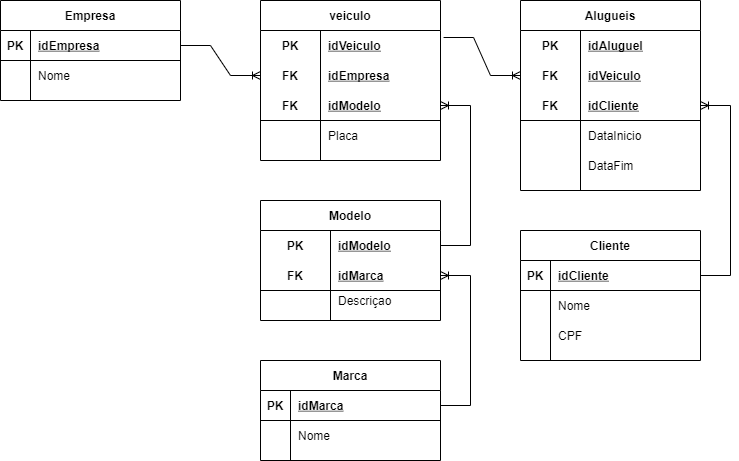

The diagram above was exported from draw.io. Its source (the exported page's mxGraphModel, read from the mxfile embedded in the PNG):
<mxGraphModel dx="942" dy="614" grid="1" gridSize="10" guides="1" tooltips="1" connect="1" arrows="1" fold="1" page="1" pageScale="1" pageWidth="827" pageHeight="1169" math="0" shadow="0">
  <root>
    <mxCell id="HG9hA3ommTJd7JHPCKNC-0" />
    <mxCell id="HG9hA3ommTJd7JHPCKNC-1" parent="HG9hA3ommTJd7JHPCKNC-0" />
    <mxCell id="gQjKUwuqM6ga9N2IAjzt-0" value="Empresa" style="shape=table;startSize=30;container=1;collapsible=1;childLayout=tableLayout;fixedRows=1;rowLines=0;fontStyle=1;align=center;resizeLast=1;" vertex="1" parent="HG9hA3ommTJd7JHPCKNC-1">
      <mxGeometry x="80" y="40" width="180" height="100" as="geometry" />
    </mxCell>
    <mxCell id="gQjKUwuqM6ga9N2IAjzt-1" value="" style="shape=partialRectangle;collapsible=0;dropTarget=0;pointerEvents=0;fillColor=none;top=0;left=0;bottom=1;right=0;points=[[0,0.5],[1,0.5]];portConstraint=eastwest;" vertex="1" parent="gQjKUwuqM6ga9N2IAjzt-0">
      <mxGeometry y="30" width="180" height="30" as="geometry" />
    </mxCell>
    <mxCell id="gQjKUwuqM6ga9N2IAjzt-2" value="PK" style="shape=partialRectangle;connectable=0;fillColor=none;top=0;left=0;bottom=0;right=0;fontStyle=1;overflow=hidden;" vertex="1" parent="gQjKUwuqM6ga9N2IAjzt-1">
      <mxGeometry width="30" height="30" as="geometry">
        <mxRectangle width="30" height="30" as="alternateBounds" />
      </mxGeometry>
    </mxCell>
    <mxCell id="gQjKUwuqM6ga9N2IAjzt-3" value="idEmpresa" style="shape=partialRectangle;connectable=0;fillColor=none;top=0;left=0;bottom=0;right=0;align=left;spacingLeft=6;fontStyle=5;overflow=hidden;" vertex="1" parent="gQjKUwuqM6ga9N2IAjzt-1">
      <mxGeometry x="30" width="150" height="30" as="geometry">
        <mxRectangle width="150" height="30" as="alternateBounds" />
      </mxGeometry>
    </mxCell>
    <mxCell id="gQjKUwuqM6ga9N2IAjzt-4" value="" style="shape=partialRectangle;collapsible=0;dropTarget=0;pointerEvents=0;fillColor=none;top=0;left=0;bottom=0;right=0;points=[[0,0.5],[1,0.5]];portConstraint=eastwest;" vertex="1" parent="gQjKUwuqM6ga9N2IAjzt-0">
      <mxGeometry y="60" width="180" height="30" as="geometry" />
    </mxCell>
    <mxCell id="gQjKUwuqM6ga9N2IAjzt-5" value="" style="shape=partialRectangle;connectable=0;fillColor=none;top=0;left=0;bottom=0;right=0;editable=1;overflow=hidden;" vertex="1" parent="gQjKUwuqM6ga9N2IAjzt-4">
      <mxGeometry width="30" height="30" as="geometry">
        <mxRectangle width="30" height="30" as="alternateBounds" />
      </mxGeometry>
    </mxCell>
    <mxCell id="gQjKUwuqM6ga9N2IAjzt-6" value="Nome" style="shape=partialRectangle;connectable=0;fillColor=none;top=0;left=0;bottom=0;right=0;align=left;spacingLeft=6;overflow=hidden;" vertex="1" parent="gQjKUwuqM6ga9N2IAjzt-4">
      <mxGeometry x="30" width="150" height="30" as="geometry">
        <mxRectangle width="150" height="30" as="alternateBounds" />
      </mxGeometry>
    </mxCell>
    <mxCell id="gQjKUwuqM6ga9N2IAjzt-39" value="Modelo" style="shape=table;startSize=30;container=1;collapsible=1;childLayout=tableLayout;fixedRows=1;rowLines=0;fontStyle=1;align=center;resizeLast=1;" vertex="1" parent="HG9hA3ommTJd7JHPCKNC-1">
      <mxGeometry x="340" y="240" width="180" height="120" as="geometry" />
    </mxCell>
    <mxCell id="gQjKUwuqM6ga9N2IAjzt-40" value="" style="shape=partialRectangle;collapsible=0;dropTarget=0;pointerEvents=0;fillColor=none;top=0;left=0;bottom=0;right=0;points=[[0,0.5],[1,0.5]];portConstraint=eastwest;" vertex="1" parent="gQjKUwuqM6ga9N2IAjzt-39">
      <mxGeometry y="30" width="180" height="30" as="geometry" />
    </mxCell>
    <mxCell id="gQjKUwuqM6ga9N2IAjzt-41" value="PK" style="shape=partialRectangle;connectable=0;fillColor=none;top=0;left=0;bottom=0;right=0;fontStyle=1;overflow=hidden;" vertex="1" parent="gQjKUwuqM6ga9N2IAjzt-40">
      <mxGeometry width="70" height="30" as="geometry">
        <mxRectangle width="70" height="30" as="alternateBounds" />
      </mxGeometry>
    </mxCell>
    <mxCell id="gQjKUwuqM6ga9N2IAjzt-42" value="idModelo" style="shape=partialRectangle;connectable=0;fillColor=none;top=0;left=0;bottom=0;right=0;align=left;spacingLeft=6;fontStyle=5;overflow=hidden;" vertex="1" parent="gQjKUwuqM6ga9N2IAjzt-40">
      <mxGeometry x="70" width="110" height="30" as="geometry">
        <mxRectangle width="110" height="30" as="alternateBounds" />
      </mxGeometry>
    </mxCell>
    <mxCell id="gQjKUwuqM6ga9N2IAjzt-43" value="" style="shape=partialRectangle;collapsible=0;dropTarget=0;pointerEvents=0;fillColor=none;top=0;left=0;bottom=1;right=0;points=[[0,0.5],[1,0.5]];portConstraint=eastwest;" vertex="1" parent="gQjKUwuqM6ga9N2IAjzt-39">
      <mxGeometry y="60" width="180" height="30" as="geometry" />
    </mxCell>
    <mxCell id="gQjKUwuqM6ga9N2IAjzt-44" value="FK" style="shape=partialRectangle;connectable=0;fillColor=none;top=0;left=0;bottom=0;right=0;fontStyle=1;overflow=hidden;" vertex="1" parent="gQjKUwuqM6ga9N2IAjzt-43">
      <mxGeometry width="70" height="30" as="geometry">
        <mxRectangle width="70" height="30" as="alternateBounds" />
      </mxGeometry>
    </mxCell>
    <mxCell id="gQjKUwuqM6ga9N2IAjzt-45" value="idMarca" style="shape=partialRectangle;connectable=0;fillColor=none;top=0;left=0;bottom=0;right=0;align=left;spacingLeft=6;fontStyle=5;overflow=hidden;" vertex="1" parent="gQjKUwuqM6ga9N2IAjzt-43">
      <mxGeometry x="70" width="110" height="30" as="geometry">
        <mxRectangle width="110" height="30" as="alternateBounds" />
      </mxGeometry>
    </mxCell>
    <mxCell id="gQjKUwuqM6ga9N2IAjzt-46" value="" style="shape=partialRectangle;collapsible=0;dropTarget=0;pointerEvents=0;fillColor=none;top=0;left=0;bottom=0;right=0;points=[[0,0.5],[1,0.5]];portConstraint=eastwest;" vertex="1" parent="gQjKUwuqM6ga9N2IAjzt-39">
      <mxGeometry y="90" width="180" height="20" as="geometry" />
    </mxCell>
    <mxCell id="gQjKUwuqM6ga9N2IAjzt-47" value="" style="shape=partialRectangle;connectable=0;fillColor=none;top=0;left=0;bottom=0;right=0;editable=1;overflow=hidden;" vertex="1" parent="gQjKUwuqM6ga9N2IAjzt-46">
      <mxGeometry width="70" height="20" as="geometry">
        <mxRectangle width="70" height="20" as="alternateBounds" />
      </mxGeometry>
    </mxCell>
    <mxCell id="gQjKUwuqM6ga9N2IAjzt-48" value="Descriçao" style="shape=partialRectangle;connectable=0;fillColor=none;top=0;left=0;bottom=0;right=0;align=left;spacingLeft=6;overflow=hidden;" vertex="1" parent="gQjKUwuqM6ga9N2IAjzt-46">
      <mxGeometry x="70" width="110" height="20" as="geometry">
        <mxRectangle width="110" height="20" as="alternateBounds" />
      </mxGeometry>
    </mxCell>
    <mxCell id="gQjKUwuqM6ga9N2IAjzt-52" value="Alugueis" style="shape=table;startSize=30;container=1;collapsible=1;childLayout=tableLayout;fixedRows=1;rowLines=0;fontStyle=1;align=center;resizeLast=1;" vertex="1" parent="HG9hA3ommTJd7JHPCKNC-1">
      <mxGeometry x="600" y="40" width="180" height="190" as="geometry">
        <mxRectangle x="50" y="215" width="80" height="30" as="alternateBounds" />
      </mxGeometry>
    </mxCell>
    <mxCell id="gQjKUwuqM6ga9N2IAjzt-53" value="" style="shape=partialRectangle;collapsible=0;dropTarget=0;pointerEvents=0;fillColor=none;top=0;left=0;bottom=0;right=0;points=[[0,0.5],[1,0.5]];portConstraint=eastwest;" vertex="1" parent="gQjKUwuqM6ga9N2IAjzt-52">
      <mxGeometry y="30" width="180" height="30" as="geometry" />
    </mxCell>
    <mxCell id="gQjKUwuqM6ga9N2IAjzt-54" value="PK" style="shape=partialRectangle;connectable=0;fillColor=none;top=0;left=0;bottom=0;right=0;fontStyle=1;overflow=hidden;" vertex="1" parent="gQjKUwuqM6ga9N2IAjzt-53">
      <mxGeometry width="60" height="30" as="geometry">
        <mxRectangle width="60" height="30" as="alternateBounds" />
      </mxGeometry>
    </mxCell>
    <mxCell id="gQjKUwuqM6ga9N2IAjzt-55" value="idAluguel" style="shape=partialRectangle;connectable=0;fillColor=none;top=0;left=0;bottom=0;right=0;align=left;spacingLeft=6;fontStyle=5;overflow=hidden;" vertex="1" parent="gQjKUwuqM6ga9N2IAjzt-53">
      <mxGeometry x="60" width="120" height="30" as="geometry">
        <mxRectangle width="120" height="30" as="alternateBounds" />
      </mxGeometry>
    </mxCell>
    <mxCell id="gQjKUwuqM6ga9N2IAjzt-56" value="" style="shape=partialRectangle;collapsible=0;dropTarget=0;pointerEvents=0;fillColor=none;top=0;left=0;bottom=1;right=0;points=[[0,0.5],[1,0.5]];portConstraint=eastwest;strokeColor=none;" vertex="1" parent="gQjKUwuqM6ga9N2IAjzt-52">
      <mxGeometry y="60" width="180" height="30" as="geometry" />
    </mxCell>
    <mxCell id="gQjKUwuqM6ga9N2IAjzt-57" value="FK" style="shape=partialRectangle;connectable=0;fillColor=none;top=0;left=0;bottom=0;right=0;fontStyle=1;overflow=hidden;strokeColor=none;" vertex="1" parent="gQjKUwuqM6ga9N2IAjzt-56">
      <mxGeometry width="60" height="30" as="geometry">
        <mxRectangle width="60" height="30" as="alternateBounds" />
      </mxGeometry>
    </mxCell>
    <mxCell id="gQjKUwuqM6ga9N2IAjzt-58" value="idVeiculo" style="shape=partialRectangle;connectable=0;fillColor=none;top=0;left=0;bottom=0;right=0;align=left;spacingLeft=6;fontStyle=5;overflow=hidden;strokeColor=none;" vertex="1" parent="gQjKUwuqM6ga9N2IAjzt-56">
      <mxGeometry x="60" width="120" height="30" as="geometry">
        <mxRectangle width="120" height="30" as="alternateBounds" />
      </mxGeometry>
    </mxCell>
    <mxCell id="mNRyWl_GiHMSvnzJb3V_-25" value="" style="shape=partialRectangle;collapsible=0;dropTarget=0;pointerEvents=0;fillColor=none;top=0;left=0;bottom=1;right=0;points=[[0,0.5],[1,0.5]];portConstraint=eastwest;" vertex="1" parent="gQjKUwuqM6ga9N2IAjzt-52">
      <mxGeometry y="90" width="180" height="30" as="geometry" />
    </mxCell>
    <mxCell id="mNRyWl_GiHMSvnzJb3V_-26" value="FK" style="shape=partialRectangle;connectable=0;fillColor=none;top=0;left=0;bottom=0;right=0;fontStyle=1;overflow=hidden;" vertex="1" parent="mNRyWl_GiHMSvnzJb3V_-25">
      <mxGeometry width="60" height="30" as="geometry">
        <mxRectangle width="60" height="30" as="alternateBounds" />
      </mxGeometry>
    </mxCell>
    <mxCell id="mNRyWl_GiHMSvnzJb3V_-27" value="idCliente" style="shape=partialRectangle;connectable=0;fillColor=none;top=0;left=0;bottom=0;right=0;align=left;spacingLeft=6;fontStyle=5;overflow=hidden;strokeColor=none;" vertex="1" parent="mNRyWl_GiHMSvnzJb3V_-25">
      <mxGeometry x="60" width="120" height="30" as="geometry">
        <mxRectangle width="120" height="30" as="alternateBounds" />
      </mxGeometry>
    </mxCell>
    <mxCell id="gQjKUwuqM6ga9N2IAjzt-59" value="" style="shape=partialRectangle;collapsible=0;dropTarget=0;pointerEvents=0;fillColor=none;top=0;left=0;bottom=0;right=0;points=[[0,0.5],[1,0.5]];portConstraint=eastwest;" vertex="1" parent="gQjKUwuqM6ga9N2IAjzt-52">
      <mxGeometry y="120" width="180" height="30" as="geometry" />
    </mxCell>
    <mxCell id="gQjKUwuqM6ga9N2IAjzt-60" value="" style="shape=partialRectangle;connectable=0;fillColor=none;top=0;left=0;bottom=0;right=0;editable=1;overflow=hidden;" vertex="1" parent="gQjKUwuqM6ga9N2IAjzt-59">
      <mxGeometry width="60" height="30" as="geometry">
        <mxRectangle width="60" height="30" as="alternateBounds" />
      </mxGeometry>
    </mxCell>
    <mxCell id="gQjKUwuqM6ga9N2IAjzt-61" value="DataInicio" style="shape=partialRectangle;connectable=0;fillColor=none;top=0;left=0;bottom=0;right=0;align=left;spacingLeft=6;overflow=hidden;" vertex="1" parent="gQjKUwuqM6ga9N2IAjzt-59">
      <mxGeometry x="60" width="120" height="30" as="geometry">
        <mxRectangle width="120" height="30" as="alternateBounds" />
      </mxGeometry>
    </mxCell>
    <mxCell id="gQjKUwuqM6ga9N2IAjzt-62" value="" style="shape=partialRectangle;collapsible=0;dropTarget=0;pointerEvents=0;fillColor=none;top=0;left=0;bottom=0;right=0;points=[[0,0.5],[1,0.5]];portConstraint=eastwest;" vertex="1" parent="gQjKUwuqM6ga9N2IAjzt-52">
      <mxGeometry y="150" width="180" height="30" as="geometry" />
    </mxCell>
    <mxCell id="gQjKUwuqM6ga9N2IAjzt-63" value="" style="shape=partialRectangle;connectable=0;fillColor=none;top=0;left=0;bottom=0;right=0;editable=1;overflow=hidden;" vertex="1" parent="gQjKUwuqM6ga9N2IAjzt-62">
      <mxGeometry width="60" height="30" as="geometry">
        <mxRectangle width="60" height="30" as="alternateBounds" />
      </mxGeometry>
    </mxCell>
    <mxCell id="gQjKUwuqM6ga9N2IAjzt-64" value="DataFim" style="shape=partialRectangle;connectable=0;fillColor=none;top=0;left=0;bottom=0;right=0;align=left;spacingLeft=6;overflow=hidden;" vertex="1" parent="gQjKUwuqM6ga9N2IAjzt-62">
      <mxGeometry x="60" width="120" height="30" as="geometry">
        <mxRectangle width="120" height="30" as="alternateBounds" />
      </mxGeometry>
    </mxCell>
    <mxCell id="gQjKUwuqM6ga9N2IAjzt-65" value="veiculo" style="shape=table;startSize=30;container=1;collapsible=1;childLayout=tableLayout;fixedRows=1;rowLines=0;fontStyle=1;align=center;resizeLast=1;" vertex="1" parent="HG9hA3ommTJd7JHPCKNC-1">
      <mxGeometry x="340" y="40" width="180" height="160" as="geometry" />
    </mxCell>
    <mxCell id="gQjKUwuqM6ga9N2IAjzt-66" value="" style="shape=partialRectangle;collapsible=0;dropTarget=0;pointerEvents=0;fillColor=none;top=0;left=0;bottom=0;right=0;points=[[0,0.5],[1,0.5]];portConstraint=eastwest;" vertex="1" parent="gQjKUwuqM6ga9N2IAjzt-65">
      <mxGeometry y="30" width="180" height="30" as="geometry" />
    </mxCell>
    <mxCell id="gQjKUwuqM6ga9N2IAjzt-67" value="PK" style="shape=partialRectangle;connectable=0;fillColor=none;top=0;left=0;bottom=0;right=0;fontStyle=1;overflow=hidden;" vertex="1" parent="gQjKUwuqM6ga9N2IAjzt-66">
      <mxGeometry width="60" height="30" as="geometry">
        <mxRectangle width="60" height="30" as="alternateBounds" />
      </mxGeometry>
    </mxCell>
    <mxCell id="gQjKUwuqM6ga9N2IAjzt-68" value="idVeiculo" style="shape=partialRectangle;connectable=0;fillColor=none;top=0;left=0;bottom=0;right=0;align=left;spacingLeft=6;fontStyle=5;overflow=hidden;" vertex="1" parent="gQjKUwuqM6ga9N2IAjzt-66">
      <mxGeometry x="60" width="120" height="30" as="geometry">
        <mxRectangle width="120" height="30" as="alternateBounds" />
      </mxGeometry>
    </mxCell>
    <mxCell id="xROkcQeQxwfdSxrZj814-28" value="" style="shape=partialRectangle;collapsible=0;dropTarget=0;pointerEvents=0;fillColor=none;top=0;left=0;bottom=1;right=0;points=[[0,0.5],[1,0.5]];portConstraint=eastwest;strokeColor=none;" vertex="1" parent="gQjKUwuqM6ga9N2IAjzt-65">
      <mxGeometry y="60" width="180" height="30" as="geometry" />
    </mxCell>
    <mxCell id="xROkcQeQxwfdSxrZj814-29" value="FK" style="shape=partialRectangle;connectable=0;fillColor=none;top=0;left=0;bottom=0;right=0;fontStyle=1;overflow=hidden;" vertex="1" parent="xROkcQeQxwfdSxrZj814-28">
      <mxGeometry width="60" height="30" as="geometry">
        <mxRectangle width="60" height="30" as="alternateBounds" />
      </mxGeometry>
    </mxCell>
    <mxCell id="xROkcQeQxwfdSxrZj814-30" value="idEmpresa" style="shape=partialRectangle;connectable=0;fillColor=none;top=0;left=0;bottom=0;right=0;align=left;spacingLeft=6;fontStyle=5;overflow=hidden;dashed=1;strokeColor=none;" vertex="1" parent="xROkcQeQxwfdSxrZj814-28">
      <mxGeometry x="60" width="120" height="30" as="geometry">
        <mxRectangle width="120" height="30" as="alternateBounds" />
      </mxGeometry>
    </mxCell>
    <mxCell id="gQjKUwuqM6ga9N2IAjzt-69" value="" style="shape=partialRectangle;collapsible=0;dropTarget=0;pointerEvents=0;fillColor=none;top=0;left=0;bottom=1;right=0;points=[[0,0.5],[1,0.5]];portConstraint=eastwest;" vertex="1" parent="gQjKUwuqM6ga9N2IAjzt-65">
      <mxGeometry y="90" width="180" height="30" as="geometry" />
    </mxCell>
    <mxCell id="gQjKUwuqM6ga9N2IAjzt-70" value="FK" style="shape=partialRectangle;connectable=0;fillColor=none;top=0;left=0;bottom=0;right=0;fontStyle=1;overflow=hidden;" vertex="1" parent="gQjKUwuqM6ga9N2IAjzt-69">
      <mxGeometry width="60" height="30" as="geometry">
        <mxRectangle width="60" height="30" as="alternateBounds" />
      </mxGeometry>
    </mxCell>
    <mxCell id="gQjKUwuqM6ga9N2IAjzt-71" value="idModelo" style="shape=partialRectangle;connectable=0;fillColor=none;top=0;left=0;bottom=0;right=0;align=left;spacingLeft=6;fontStyle=5;overflow=hidden;" vertex="1" parent="gQjKUwuqM6ga9N2IAjzt-69">
      <mxGeometry x="60" width="120" height="30" as="geometry">
        <mxRectangle width="120" height="30" as="alternateBounds" />
      </mxGeometry>
    </mxCell>
    <mxCell id="gQjKUwuqM6ga9N2IAjzt-72" value="" style="shape=partialRectangle;collapsible=0;dropTarget=0;pointerEvents=0;fillColor=none;top=0;left=0;bottom=0;right=0;points=[[0,0.5],[1,0.5]];portConstraint=eastwest;" vertex="1" parent="gQjKUwuqM6ga9N2IAjzt-65">
      <mxGeometry y="120" width="180" height="30" as="geometry" />
    </mxCell>
    <mxCell id="gQjKUwuqM6ga9N2IAjzt-73" value="" style="shape=partialRectangle;connectable=0;fillColor=none;top=0;left=0;bottom=0;right=0;editable=1;overflow=hidden;" vertex="1" parent="gQjKUwuqM6ga9N2IAjzt-72">
      <mxGeometry width="60" height="30" as="geometry">
        <mxRectangle width="60" height="30" as="alternateBounds" />
      </mxGeometry>
    </mxCell>
    <mxCell id="gQjKUwuqM6ga9N2IAjzt-74" value="Placa" style="shape=partialRectangle;connectable=0;fillColor=none;top=0;left=0;bottom=0;right=0;align=left;spacingLeft=6;overflow=hidden;" vertex="1" parent="gQjKUwuqM6ga9N2IAjzt-72">
      <mxGeometry x="60" width="120" height="30" as="geometry">
        <mxRectangle width="120" height="30" as="alternateBounds" />
      </mxGeometry>
    </mxCell>
    <mxCell id="OrDsm5NNnipDD-3y_7ka-13" value="Marca" style="shape=table;startSize=30;container=1;collapsible=1;childLayout=tableLayout;fixedRows=1;rowLines=0;fontStyle=1;align=center;resizeLast=1;" vertex="1" parent="HG9hA3ommTJd7JHPCKNC-1">
      <mxGeometry x="340" y="400" width="180" height="100" as="geometry" />
    </mxCell>
    <mxCell id="OrDsm5NNnipDD-3y_7ka-14" value="" style="shape=partialRectangle;collapsible=0;dropTarget=0;pointerEvents=0;fillColor=none;top=0;left=0;bottom=1;right=0;points=[[0,0.5],[1,0.5]];portConstraint=eastwest;" vertex="1" parent="OrDsm5NNnipDD-3y_7ka-13">
      <mxGeometry y="30" width="180" height="30" as="geometry" />
    </mxCell>
    <mxCell id="OrDsm5NNnipDD-3y_7ka-15" value="PK" style="shape=partialRectangle;connectable=0;fillColor=none;top=0;left=0;bottom=0;right=0;fontStyle=1;overflow=hidden;" vertex="1" parent="OrDsm5NNnipDD-3y_7ka-14">
      <mxGeometry width="30" height="30" as="geometry">
        <mxRectangle width="30" height="30" as="alternateBounds" />
      </mxGeometry>
    </mxCell>
    <mxCell id="OrDsm5NNnipDD-3y_7ka-16" value="idMarca" style="shape=partialRectangle;connectable=0;fillColor=none;top=0;left=0;bottom=0;right=0;align=left;spacingLeft=6;fontStyle=5;overflow=hidden;" vertex="1" parent="OrDsm5NNnipDD-3y_7ka-14">
      <mxGeometry x="30" width="150" height="30" as="geometry">
        <mxRectangle width="150" height="30" as="alternateBounds" />
      </mxGeometry>
    </mxCell>
    <mxCell id="OrDsm5NNnipDD-3y_7ka-17" value="" style="shape=partialRectangle;collapsible=0;dropTarget=0;pointerEvents=0;fillColor=none;top=0;left=0;bottom=0;right=0;points=[[0,0.5],[1,0.5]];portConstraint=eastwest;" vertex="1" parent="OrDsm5NNnipDD-3y_7ka-13">
      <mxGeometry y="60" width="180" height="30" as="geometry" />
    </mxCell>
    <mxCell id="OrDsm5NNnipDD-3y_7ka-18" value="" style="shape=partialRectangle;connectable=0;fillColor=none;top=0;left=0;bottom=0;right=0;editable=1;overflow=hidden;" vertex="1" parent="OrDsm5NNnipDD-3y_7ka-17">
      <mxGeometry width="30" height="30" as="geometry">
        <mxRectangle width="30" height="30" as="alternateBounds" />
      </mxGeometry>
    </mxCell>
    <mxCell id="OrDsm5NNnipDD-3y_7ka-19" value="Nome" style="shape=partialRectangle;connectable=0;fillColor=none;top=0;left=0;bottom=0;right=0;align=left;spacingLeft=6;overflow=hidden;" vertex="1" parent="OrDsm5NNnipDD-3y_7ka-17">
      <mxGeometry x="30" width="150" height="30" as="geometry">
        <mxRectangle width="150" height="30" as="alternateBounds" />
      </mxGeometry>
    </mxCell>
    <mxCell id="mNRyWl_GiHMSvnzJb3V_-54" value="Cliente" style="shape=table;startSize=30;container=1;collapsible=1;childLayout=tableLayout;fixedRows=1;rowLines=0;fontStyle=1;align=center;resizeLast=1;" vertex="1" parent="HG9hA3ommTJd7JHPCKNC-1">
      <mxGeometry x="600" y="270" width="180" height="130" as="geometry" />
    </mxCell>
    <mxCell id="mNRyWl_GiHMSvnzJb3V_-55" value="" style="shape=partialRectangle;collapsible=0;dropTarget=0;pointerEvents=0;fillColor=none;top=0;left=0;bottom=1;right=0;points=[[0,0.5],[1,0.5]];portConstraint=eastwest;" vertex="1" parent="mNRyWl_GiHMSvnzJb3V_-54">
      <mxGeometry y="30" width="180" height="30" as="geometry" />
    </mxCell>
    <mxCell id="mNRyWl_GiHMSvnzJb3V_-56" value="PK" style="shape=partialRectangle;connectable=0;fillColor=none;top=0;left=0;bottom=0;right=0;fontStyle=1;overflow=hidden;" vertex="1" parent="mNRyWl_GiHMSvnzJb3V_-55">
      <mxGeometry width="30" height="30" as="geometry">
        <mxRectangle width="30" height="30" as="alternateBounds" />
      </mxGeometry>
    </mxCell>
    <mxCell id="mNRyWl_GiHMSvnzJb3V_-57" value="idCliente" style="shape=partialRectangle;connectable=0;fillColor=none;top=0;left=0;bottom=0;right=0;align=left;spacingLeft=6;fontStyle=5;overflow=hidden;" vertex="1" parent="mNRyWl_GiHMSvnzJb3V_-55">
      <mxGeometry x="30" width="150" height="30" as="geometry">
        <mxRectangle width="150" height="30" as="alternateBounds" />
      </mxGeometry>
    </mxCell>
    <mxCell id="mNRyWl_GiHMSvnzJb3V_-58" value="" style="shape=partialRectangle;collapsible=0;dropTarget=0;pointerEvents=0;fillColor=none;top=0;left=0;bottom=0;right=0;points=[[0,0.5],[1,0.5]];portConstraint=eastwest;" vertex="1" parent="mNRyWl_GiHMSvnzJb3V_-54">
      <mxGeometry y="60" width="180" height="30" as="geometry" />
    </mxCell>
    <mxCell id="mNRyWl_GiHMSvnzJb3V_-59" value="" style="shape=partialRectangle;connectable=0;fillColor=none;top=0;left=0;bottom=0;right=0;editable=1;overflow=hidden;" vertex="1" parent="mNRyWl_GiHMSvnzJb3V_-58">
      <mxGeometry width="30" height="30" as="geometry">
        <mxRectangle width="30" height="30" as="alternateBounds" />
      </mxGeometry>
    </mxCell>
    <mxCell id="mNRyWl_GiHMSvnzJb3V_-60" value="Nome" style="shape=partialRectangle;connectable=0;fillColor=none;top=0;left=0;bottom=0;right=0;align=left;spacingLeft=6;overflow=hidden;" vertex="1" parent="mNRyWl_GiHMSvnzJb3V_-58">
      <mxGeometry x="30" width="150" height="30" as="geometry">
        <mxRectangle width="150" height="30" as="alternateBounds" />
      </mxGeometry>
    </mxCell>
    <mxCell id="mNRyWl_GiHMSvnzJb3V_-61" value="" style="shape=partialRectangle;collapsible=0;dropTarget=0;pointerEvents=0;fillColor=none;top=0;left=0;bottom=0;right=0;points=[[0,0.5],[1,0.5]];portConstraint=eastwest;" vertex="1" parent="mNRyWl_GiHMSvnzJb3V_-54">
      <mxGeometry y="90" width="180" height="30" as="geometry" />
    </mxCell>
    <mxCell id="mNRyWl_GiHMSvnzJb3V_-62" value="" style="shape=partialRectangle;connectable=0;fillColor=none;top=0;left=0;bottom=0;right=0;editable=1;overflow=hidden;" vertex="1" parent="mNRyWl_GiHMSvnzJb3V_-61">
      <mxGeometry width="30" height="30" as="geometry">
        <mxRectangle width="30" height="30" as="alternateBounds" />
      </mxGeometry>
    </mxCell>
    <mxCell id="mNRyWl_GiHMSvnzJb3V_-63" value="CPF" style="shape=partialRectangle;connectable=0;fillColor=none;top=0;left=0;bottom=0;right=0;align=left;spacingLeft=6;overflow=hidden;" vertex="1" parent="mNRyWl_GiHMSvnzJb3V_-61">
      <mxGeometry x="30" width="150" height="30" as="geometry">
        <mxRectangle width="150" height="30" as="alternateBounds" />
      </mxGeometry>
    </mxCell>
    <mxCell id="2Rs13S955z0l5JZ5vedv-0" value="" style="edgeStyle=entityRelationEdgeStyle;fontSize=12;html=1;endArrow=ERoneToMany;rounded=0;" edge="1" parent="HG9hA3ommTJd7JHPCKNC-1" source="gQjKUwuqM6ga9N2IAjzt-1" target="xROkcQeQxwfdSxrZj814-28">
      <mxGeometry width="100" height="100" relative="1" as="geometry">
        <mxPoint x="370" y="340" as="sourcePoint" />
        <mxPoint x="470" y="240" as="targetPoint" />
      </mxGeometry>
    </mxCell>
    <mxCell id="-TKuIGBYP1dkyXuLxAW0-0" value="" style="edgeStyle=entityRelationEdgeStyle;fontSize=12;html=1;endArrow=ERoneToMany;rounded=0;exitX=1.017;exitY=0.233;exitDx=0;exitDy=0;exitPerimeter=0;entryX=0;entryY=0.5;entryDx=0;entryDy=0;" edge="1" parent="HG9hA3ommTJd7JHPCKNC-1" source="gQjKUwuqM6ga9N2IAjzt-66" target="gQjKUwuqM6ga9N2IAjzt-56">
      <mxGeometry width="100" height="100" relative="1" as="geometry">
        <mxPoint x="370" y="340" as="sourcePoint" />
        <mxPoint x="470" y="240" as="targetPoint" />
      </mxGeometry>
    </mxCell>
    <mxCell id="-DTpJQOpO-n1aX_wR7Cr-0" value="" style="edgeStyle=entityRelationEdgeStyle;fontSize=12;html=1;endArrow=ERoneToMany;rounded=0;exitX=1;exitY=0.5;exitDx=0;exitDy=0;entryX=1;entryY=0.5;entryDx=0;entryDy=0;" edge="1" parent="HG9hA3ommTJd7JHPCKNC-1" source="mNRyWl_GiHMSvnzJb3V_-55" target="mNRyWl_GiHMSvnzJb3V_-25">
      <mxGeometry width="100" height="100" relative="1" as="geometry">
        <mxPoint x="810" y="145" as="sourcePoint" />
        <mxPoint x="840" y="130" as="targetPoint" />
      </mxGeometry>
    </mxCell>
    <mxCell id="XwGnqpBlWVFuKRJv4CWr-1" value="" style="edgeStyle=entityRelationEdgeStyle;fontSize=12;html=1;endArrow=ERoneToMany;rounded=0;entryX=1;entryY=0.5;entryDx=0;entryDy=0;" edge="1" parent="HG9hA3ommTJd7JHPCKNC-1" source="gQjKUwuqM6ga9N2IAjzt-40" target="gQjKUwuqM6ga9N2IAjzt-69">
      <mxGeometry width="100" height="100" relative="1" as="geometry">
        <mxPoint x="530" y="530" as="sourcePoint" />
        <mxPoint x="630" y="430" as="targetPoint" />
      </mxGeometry>
    </mxCell>
    <mxCell id="iX1ZEWkleuUTz426C4-H-0" value="" style="edgeStyle=entityRelationEdgeStyle;fontSize=12;html=1;endArrow=ERoneToMany;rounded=0;entryX=1;entryY=0.5;entryDx=0;entryDy=0;exitX=1;exitY=0.5;exitDx=0;exitDy=0;" edge="1" parent="HG9hA3ommTJd7JHPCKNC-1" source="OrDsm5NNnipDD-3y_7ka-14" target="gQjKUwuqM6ga9N2IAjzt-43">
      <mxGeometry width="100" height="100" relative="1" as="geometry">
        <mxPoint x="370" y="340" as="sourcePoint" />
        <mxPoint x="470" y="240" as="targetPoint" />
      </mxGeometry>
    </mxCell>
  </root>
</mxGraphModel>